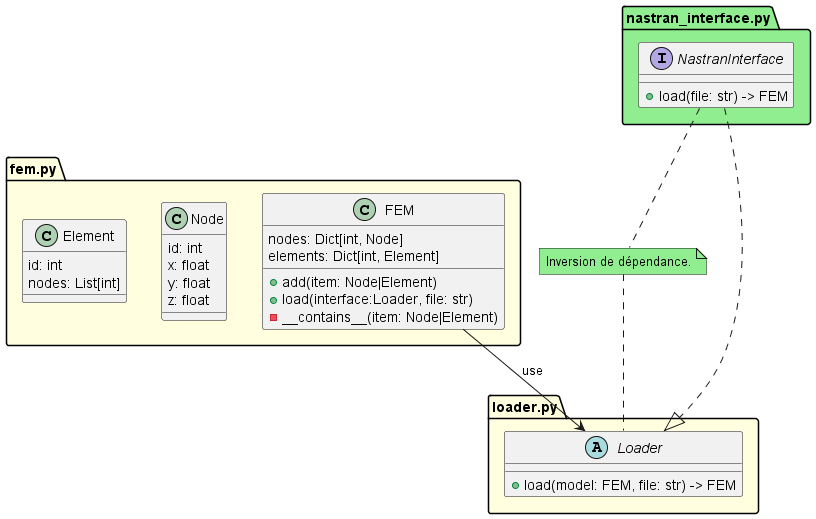

The diagram above was rendered by PlantUML. Its source (embedded in the PNG):
@startuml

fem.py.FEM --> loader.py.Loader : " use"
nastran_interface.py.NastranInterface ..|> loader.py.Loader

note "Inversion de dépendance." as N2 #LightGreen
nastran_interface.py.NastranInterface .. N2 
N2 .. loader.py.Loader

namespace fem.py #LightYellow {
    class Node {
        id: int
        x: float
        y: float
        z: float
    }

    class Element {
        id: int
        nodes: List[int]
    }

    class FEM {
        nodes: Dict[int, Node]
        elements: Dict[int, Element]
        +add(item: Node|Element)
        +load(interface:Loader, file: str)
        -__contains__(item: Node|Element)
    }
}

namespace loader.py #LightYellow {
    abstract class  Loader {
        +load(model: FEM, file: str) -> FEM
    }
}


namespace nastran_interface.py #LightGreen {
    interface  NastranInterface {
        +load(file: str) -> FEM
    }
}

@enduml